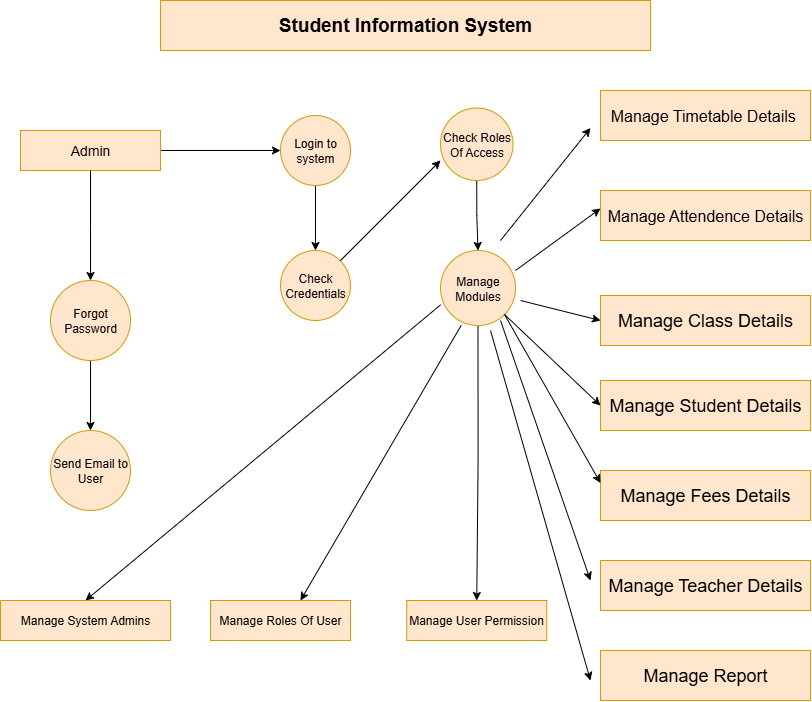

The diagram above was exported from draw.io. Its source (the exported page's mxGraphModel, read from the mxfile embedded in the PNG):
<mxGraphModel dx="1489" dy="851" grid="1" gridSize="10" guides="1" tooltips="1" connect="1" arrows="1" fold="1" page="1" pageScale="1" pageWidth="850" pageHeight="1100" math="0" shadow="0">
  <root>
    <mxCell id="0" />
    <mxCell id="1" parent="0" />
    <mxCell id="_k4sZxbdtbtUV_NbTkpc-1" value="&lt;b&gt;&lt;font style=&quot;font-size: 19px;&quot;&gt;Student Information System&lt;/font&gt;&lt;/b&gt;" style="rounded=0;whiteSpace=wrap;html=1;fillColor=#ffe6cc;strokeColor=#d79b00;" vertex="1" parent="1">
      <mxGeometry x="160" y="20" width="490" height="50" as="geometry" />
    </mxCell>
    <mxCell id="_k4sZxbdtbtUV_NbTkpc-22" style="edgeStyle=orthogonalEdgeStyle;rounded=0;orthogonalLoop=1;jettySize=auto;html=1;exitX=1;exitY=0.5;exitDx=0;exitDy=0;entryX=0;entryY=0.5;entryDx=0;entryDy=0;" edge="1" parent="1" source="_k4sZxbdtbtUV_NbTkpc-2" target="_k4sZxbdtbtUV_NbTkpc-3">
      <mxGeometry relative="1" as="geometry" />
    </mxCell>
    <mxCell id="_k4sZxbdtbtUV_NbTkpc-2" value="&lt;font style=&quot;font-size: 14px;&quot;&gt;Admin&lt;/font&gt;" style="rounded=0;whiteSpace=wrap;html=1;fillColor=#ffe6cc;strokeColor=#d79b00;" vertex="1" parent="1">
      <mxGeometry x="20" y="150" width="140" height="40" as="geometry" />
    </mxCell>
    <mxCell id="_k4sZxbdtbtUV_NbTkpc-26" style="edgeStyle=orthogonalEdgeStyle;rounded=0;orthogonalLoop=1;jettySize=auto;html=1;exitX=0.5;exitY=1;exitDx=0;exitDy=0;entryX=0.5;entryY=0;entryDx=0;entryDy=0;" edge="1" parent="1" source="_k4sZxbdtbtUV_NbTkpc-3" target="_k4sZxbdtbtUV_NbTkpc-6">
      <mxGeometry relative="1" as="geometry" />
    </mxCell>
    <mxCell id="_k4sZxbdtbtUV_NbTkpc-3" value="Login to system" style="ellipse;whiteSpace=wrap;html=1;aspect=fixed;fillColor=#ffe6cc;strokeColor=#d79b00;" vertex="1" parent="1">
      <mxGeometry x="280" y="135" width="70" height="70" as="geometry" />
    </mxCell>
    <mxCell id="_k4sZxbdtbtUV_NbTkpc-6" value="Check Credentials" style="ellipse;whiteSpace=wrap;html=1;aspect=fixed;fillColor=#ffe6cc;strokeColor=#d79b00;" vertex="1" parent="1">
      <mxGeometry x="280" y="270" width="70" height="70" as="geometry" />
    </mxCell>
    <mxCell id="_k4sZxbdtbtUV_NbTkpc-25" style="edgeStyle=orthogonalEdgeStyle;rounded=0;orthogonalLoop=1;jettySize=auto;html=1;exitX=0.5;exitY=1;exitDx=0;exitDy=0;entryX=0.5;entryY=0;entryDx=0;entryDy=0;" edge="1" parent="1" source="_k4sZxbdtbtUV_NbTkpc-7" target="_k4sZxbdtbtUV_NbTkpc-8">
      <mxGeometry relative="1" as="geometry" />
    </mxCell>
    <mxCell id="_k4sZxbdtbtUV_NbTkpc-7" value="Forgot Password" style="ellipse;whiteSpace=wrap;html=1;aspect=fixed;fillColor=#ffe6cc;strokeColor=#d79b00;" vertex="1" parent="1">
      <mxGeometry x="50" y="300" width="80" height="80" as="geometry" />
    </mxCell>
    <mxCell id="_k4sZxbdtbtUV_NbTkpc-8" value="Send Email to User" style="ellipse;whiteSpace=wrap;html=1;aspect=fixed;fillColor=#ffe6cc;strokeColor=#d79b00;" vertex="1" parent="1">
      <mxGeometry x="50" y="450" width="80" height="80" as="geometry" />
    </mxCell>
    <mxCell id="_k4sZxbdtbtUV_NbTkpc-9" value="&lt;font style=&quot;font-size: 16px;&quot;&gt;Manage Timetable Details&amp;nbsp;&lt;/font&gt;" style="rounded=0;whiteSpace=wrap;html=1;fillColor=#ffe6cc;strokeColor=#d79b00;" vertex="1" parent="1">
      <mxGeometry x="600" y="110" width="210" height="50" as="geometry" />
    </mxCell>
    <mxCell id="_k4sZxbdtbtUV_NbTkpc-10" value="&lt;font style=&quot;font-size: 16px;&quot;&gt;Manage Attendence Details&lt;/font&gt;" style="rounded=0;whiteSpace=wrap;html=1;fillColor=#ffe6cc;strokeColor=#d79b00;" vertex="1" parent="1">
      <mxGeometry x="600" y="210" width="210" height="50" as="geometry" />
    </mxCell>
    <mxCell id="_k4sZxbdtbtUV_NbTkpc-11" value="&lt;font style=&quot;font-size: 18px;&quot;&gt;Manage Class Details&lt;/font&gt;" style="rounded=0;whiteSpace=wrap;html=1;fillColor=#ffe6cc;strokeColor=#d79b00;" vertex="1" parent="1">
      <mxGeometry x="600" y="315" width="210" height="50" as="geometry" />
    </mxCell>
    <mxCell id="_k4sZxbdtbtUV_NbTkpc-12" value="&lt;span style=&quot;font-size: 18px;&quot;&gt;Manage Student Details&lt;/span&gt;" style="rounded=0;whiteSpace=wrap;html=1;fillColor=#ffe6cc;strokeColor=#d79b00;" vertex="1" parent="1">
      <mxGeometry x="600" y="400" width="210" height="50" as="geometry" />
    </mxCell>
    <mxCell id="_k4sZxbdtbtUV_NbTkpc-13" value="&lt;span style=&quot;font-size: 18px;&quot;&gt;Manage Fees Details&lt;/span&gt;" style="rounded=0;whiteSpace=wrap;html=1;fillColor=#ffe6cc;strokeColor=#d79b00;" vertex="1" parent="1">
      <mxGeometry x="600" y="490" width="210" height="50" as="geometry" />
    </mxCell>
    <mxCell id="_k4sZxbdtbtUV_NbTkpc-30" style="edgeStyle=orthogonalEdgeStyle;rounded=0;orthogonalLoop=1;jettySize=auto;html=1;exitX=0.5;exitY=1;exitDx=0;exitDy=0;entryX=0.5;entryY=0;entryDx=0;entryDy=0;" edge="1" parent="1" source="_k4sZxbdtbtUV_NbTkpc-14" target="_k4sZxbdtbtUV_NbTkpc-15">
      <mxGeometry relative="1" as="geometry" />
    </mxCell>
    <mxCell id="_k4sZxbdtbtUV_NbTkpc-14" value="Check Roles Of Access" style="ellipse;whiteSpace=wrap;html=1;aspect=fixed;fillColor=#ffe6cc;strokeColor=#d79b00;" vertex="1" parent="1">
      <mxGeometry x="440" y="127.5" width="72.5" height="72.5" as="geometry" />
    </mxCell>
    <mxCell id="_k4sZxbdtbtUV_NbTkpc-70" style="edgeStyle=orthogonalEdgeStyle;rounded=0;orthogonalLoop=1;jettySize=auto;html=1;entryX=0.5;entryY=0;entryDx=0;entryDy=0;exitX=0.5;exitY=1;exitDx=0;exitDy=0;" edge="1" parent="1" source="_k4sZxbdtbtUV_NbTkpc-15" target="_k4sZxbdtbtUV_NbTkpc-18">
      <mxGeometry relative="1" as="geometry">
        <mxPoint x="500" y="345" as="sourcePoint" />
      </mxGeometry>
    </mxCell>
    <mxCell id="_k4sZxbdtbtUV_NbTkpc-15" value="Manage Modules" style="ellipse;whiteSpace=wrap;html=1;aspect=fixed;fillColor=#ffe6cc;strokeColor=#d79b00;" vertex="1" parent="1">
      <mxGeometry x="440" y="270" width="75" height="75" as="geometry" />
    </mxCell>
    <mxCell id="_k4sZxbdtbtUV_NbTkpc-16" value="Manage System Admins" style="rounded=0;whiteSpace=wrap;html=1;fillColor=#ffe6cc;strokeColor=#d79b00;" vertex="1" parent="1">
      <mxGeometry y="620" width="170" height="40" as="geometry" />
    </mxCell>
    <mxCell id="_k4sZxbdtbtUV_NbTkpc-17" value="Manage Roles Of User" style="rounded=0;whiteSpace=wrap;html=1;fillColor=#ffe6cc;strokeColor=#d79b00;" vertex="1" parent="1">
      <mxGeometry x="210" y="620" width="140" height="40" as="geometry" />
    </mxCell>
    <mxCell id="_k4sZxbdtbtUV_NbTkpc-18" value="Manage User Permission" style="rounded=0;whiteSpace=wrap;html=1;fillColor=#ffe6cc;strokeColor=#d79b00;" vertex="1" parent="1">
      <mxGeometry x="406.25" y="620" width="140" height="40" as="geometry" />
    </mxCell>
    <mxCell id="_k4sZxbdtbtUV_NbTkpc-19" value="&lt;font style=&quot;font-size: 18px;&quot;&gt;Manage Teacher Details&lt;/font&gt;" style="rounded=0;whiteSpace=wrap;html=1;fillColor=#ffe6cc;strokeColor=#d79b00;" vertex="1" parent="1">
      <mxGeometry x="600" y="580" width="210" height="50" as="geometry" />
    </mxCell>
    <mxCell id="_k4sZxbdtbtUV_NbTkpc-21" value="&lt;font style=&quot;font-size: 18px;&quot;&gt;Manage Report&lt;/font&gt;" style="rounded=0;whiteSpace=wrap;html=1;fillColor=#ffe6cc;strokeColor=#d79b00;" vertex="1" parent="1">
      <mxGeometry x="600" y="670" width="210" height="50" as="geometry" />
    </mxCell>
    <mxCell id="_k4sZxbdtbtUV_NbTkpc-48" value="" style="endArrow=classic;html=1;rounded=0;exitX=0.276;exitY=0.998;exitDx=0;exitDy=0;exitPerimeter=0;" edge="1" parent="1" source="_k4sZxbdtbtUV_NbTkpc-15">
      <mxGeometry width="50" height="50" relative="1" as="geometry">
        <mxPoint x="475" y="350" as="sourcePoint" />
        <mxPoint x="300" y="620" as="targetPoint" />
      </mxGeometry>
    </mxCell>
    <mxCell id="_k4sZxbdtbtUV_NbTkpc-52" value="" style="endArrow=classic;html=1;rounded=0;entryX=0.5;entryY=0;entryDx=0;entryDy=0;exitX=0.002;exitY=0.724;exitDx=0;exitDy=0;exitPerimeter=0;" edge="1" parent="1" source="_k4sZxbdtbtUV_NbTkpc-15" target="_k4sZxbdtbtUV_NbTkpc-16">
      <mxGeometry width="50" height="50" relative="1" as="geometry">
        <mxPoint x="400" y="400" as="sourcePoint" />
        <mxPoint x="350" y="450" as="targetPoint" />
      </mxGeometry>
    </mxCell>
    <mxCell id="_k4sZxbdtbtUV_NbTkpc-64" value="" style="endArrow=classic;html=1;rounded=0;entryX=0;entryY=0.75;entryDx=0;entryDy=0;" edge="1" parent="1">
      <mxGeometry width="50" height="50" relative="1" as="geometry">
        <mxPoint x="500" y="260" as="sourcePoint" />
        <mxPoint x="590" y="147.5" as="targetPoint" />
        <Array as="points" />
      </mxGeometry>
    </mxCell>
    <mxCell id="_k4sZxbdtbtUV_NbTkpc-65" value="" style="endArrow=classic;html=1;rounded=0;entryX=0;entryY=0.75;entryDx=0;entryDy=0;" edge="1" parent="1">
      <mxGeometry width="50" height="50" relative="1" as="geometry">
        <mxPoint x="515" y="290" as="sourcePoint" />
        <mxPoint x="600" y="228" as="targetPoint" />
        <Array as="points" />
      </mxGeometry>
    </mxCell>
    <mxCell id="_k4sZxbdtbtUV_NbTkpc-67" value="" style="endArrow=classic;html=1;rounded=0;entryX=0;entryY=0.5;entryDx=0;entryDy=0;exitX=1;exitY=1;exitDx=0;exitDy=0;" edge="1" parent="1" source="_k4sZxbdtbtUV_NbTkpc-15" target="_k4sZxbdtbtUV_NbTkpc-12">
      <mxGeometry width="50" height="50" relative="1" as="geometry">
        <mxPoint x="520" y="382" as="sourcePoint" />
        <mxPoint x="605" y="320" as="targetPoint" />
        <Array as="points" />
      </mxGeometry>
    </mxCell>
    <mxCell id="_k4sZxbdtbtUV_NbTkpc-75" value="" style="endArrow=classic;html=1;rounded=0;entryX=0;entryY=0.5;entryDx=0;entryDy=0;" edge="1" parent="1" target="_k4sZxbdtbtUV_NbTkpc-11">
      <mxGeometry width="50" height="50" relative="1" as="geometry">
        <mxPoint x="520" y="320" as="sourcePoint" />
        <mxPoint x="570" y="310" as="targetPoint" />
      </mxGeometry>
    </mxCell>
    <mxCell id="_k4sZxbdtbtUV_NbTkpc-76" value="" style="endArrow=classic;html=1;rounded=0;" edge="1" parent="1">
      <mxGeometry width="50" height="50" relative="1" as="geometry">
        <mxPoint x="500" y="340" as="sourcePoint" />
        <mxPoint x="590" y="600" as="targetPoint" />
      </mxGeometry>
    </mxCell>
    <mxCell id="_k4sZxbdtbtUV_NbTkpc-77" value="" style="endArrow=classic;html=1;rounded=0;" edge="1" parent="1">
      <mxGeometry width="50" height="50" relative="1" as="geometry">
        <mxPoint x="490" y="350" as="sourcePoint" />
        <mxPoint x="590" y="700" as="targetPoint" />
      </mxGeometry>
    </mxCell>
    <mxCell id="_k4sZxbdtbtUV_NbTkpc-78" style="edgeStyle=orthogonalEdgeStyle;rounded=0;orthogonalLoop=1;jettySize=auto;html=1;exitX=0.5;exitY=1;exitDx=0;exitDy=0;" edge="1" parent="1" source="_k4sZxbdtbtUV_NbTkpc-15" target="_k4sZxbdtbtUV_NbTkpc-15">
      <mxGeometry relative="1" as="geometry" />
    </mxCell>
    <mxCell id="_k4sZxbdtbtUV_NbTkpc-79" value="" style="endArrow=classic;html=1;rounded=0;entryX=0;entryY=0.25;entryDx=0;entryDy=0;exitX=1;exitY=1;exitDx=0;exitDy=0;" edge="1" parent="1" source="_k4sZxbdtbtUV_NbTkpc-15" target="_k4sZxbdtbtUV_NbTkpc-13">
      <mxGeometry width="50" height="50" relative="1" as="geometry">
        <mxPoint x="520" y="420" as="sourcePoint" />
        <mxPoint x="570" y="370" as="targetPoint" />
      </mxGeometry>
    </mxCell>
    <mxCell id="_k4sZxbdtbtUV_NbTkpc-80" style="edgeStyle=orthogonalEdgeStyle;rounded=0;orthogonalLoop=1;jettySize=auto;html=1;exitX=0.5;exitY=1;exitDx=0;exitDy=0;" edge="1" parent="1" source="_k4sZxbdtbtUV_NbTkpc-2">
      <mxGeometry relative="1" as="geometry">
        <mxPoint x="90" y="300" as="targetPoint" />
      </mxGeometry>
    </mxCell>
    <mxCell id="_k4sZxbdtbtUV_NbTkpc-85" value="" style="endArrow=classic;html=1;rounded=0;" edge="1" parent="1" source="_k4sZxbdtbtUV_NbTkpc-6">
      <mxGeometry width="50" height="50" relative="1" as="geometry">
        <mxPoint x="390" y="230" as="sourcePoint" />
        <mxPoint x="440" y="180" as="targetPoint" />
      </mxGeometry>
    </mxCell>
  </root>
</mxGraphModel>